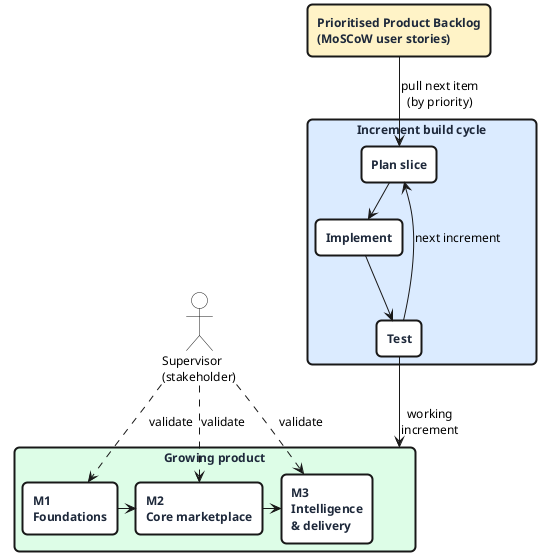

The diagram above was rendered by PlantUML. Its source (embedded in the PNG):
@startuml iid-lifecycle
!pragma layout smetana

skinparam defaultFontName Helvetica
skinparam defaultFontSize 12
skinparam backgroundColor #FFFFFF
skinparam roundCorner 10

skinparam rectangle {
  BorderThickness 2
  FontStyle bold
  FontColor #1E293B
}

actor "Supervisor\n(stakeholder)" as SUP #FFFFFF

rectangle "Prioritised Product Backlog\n(MoSCoW user stories)" as BL #FEF3C7

rectangle "Increment build cycle" as CYCLE #DBEAFE {
  rectangle "Plan slice" as PLAN #FFFFFF
  rectangle "Implement" as IMPL #FFFFFF
  rectangle "Test" as TEST #FFFFFF
  PLAN --> IMPL
  IMPL --> TEST
  TEST --> PLAN : next increment
}

rectangle "Growing product" as PROD #DCFCE7 {
  rectangle "M1\nFoundations" as M1 #FFFFFF
  rectangle "M2\nCore marketplace" as M2 #FFFFFF
  rectangle "M3\nIntelligence\n& delivery" as M3 #FFFFFF
  M1 -> M2
  M2 -> M3
}

BL   --> PLAN : pull next item\n(by priority)
TEST --> PROD : working\nincrement
SUP  ..> M1 : validate
SUP  ..> M2 : validate
SUP  ..> M3 : validate

@enduml